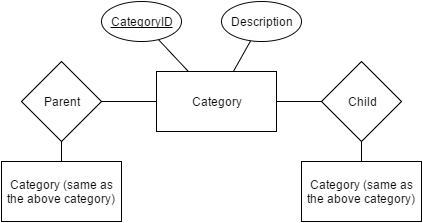

The diagram above was exported from draw.io. Its source (the exported page's mxGraphModel, read from the mxfile embedded in the PNG):
<mxGraphModel dx="1434" dy="726" grid="1" gridSize="10" guides="1" tooltips="1" connect="0" arrows="0" fold="1" page="1" pageScale="1" pageWidth="850" pageHeight="1100" background="#ffffff" math="0" shadow="0">
  <root>
    <mxCell id="0" />
    <mxCell id="1" parent="0" />
    <mxCell id="2" value="Category" style="whiteSpace=wrap;html=1;strokeWidth=1;" vertex="1" parent="1">
      <mxGeometry x="365" y="250" width="120" height="60" as="geometry" />
    </mxCell>
    <mxCell id="4" value="" style="endArrow=none;html=1;shadow=0;strokeColor=#000000;strokeWidth=1;endFill=0;" edge="1" parent="1" source="2" target="5">
      <mxGeometry width="50" height="50" relative="1" as="geometry">
        <mxPoint x="400" y="200" as="sourcePoint" />
        <mxPoint x="390" y="180" as="targetPoint" />
      </mxGeometry>
    </mxCell>
    <mxCell id="5" value="&lt;u&gt;CategoryID&lt;/u&gt;" style="ellipse;whiteSpace=wrap;html=1;" vertex="1" parent="1">
      <mxGeometry x="310" y="180" width="80" height="40" as="geometry" />
    </mxCell>
    <mxCell id="6" value="" style="endArrow=none;html=1;shadow=0;strokeColor=#000000;strokeWidth=1;endFill=0;" edge="1" parent="1" source="2" target="7">
      <mxGeometry width="50" height="50" relative="1" as="geometry">
        <mxPoint x="425" y="260" as="sourcePoint" />
        <mxPoint x="500" y="170" as="targetPoint" />
      </mxGeometry>
    </mxCell>
    <mxCell id="7" value="Description" style="ellipse;whiteSpace=wrap;html=1;" vertex="1" parent="1">
      <mxGeometry x="430" y="180" width="80" height="40" as="geometry" />
    </mxCell>
    <mxCell id="8" value="" style="endArrow=none;html=1;shadow=0;strokeColor=#000000;strokeWidth=1;endFill=0;" edge="1" parent="1" source="10" target="2">
      <mxGeometry width="50" height="50" relative="1" as="geometry">
        <mxPoint x="361" y="390" as="sourcePoint" />
        <mxPoint x="450" y="330" as="targetPoint" />
      </mxGeometry>
    </mxCell>
    <mxCell id="10" value="Parent" style="rhombus;whiteSpace=wrap;html=1;strokeWidth=1;" vertex="1" parent="1">
      <mxGeometry x="230" y="240" width="80" height="80" as="geometry" />
    </mxCell>
    <mxCell id="11" value="" style="endArrow=none;html=1;shadow=0;strokeColor=#000000;strokeWidth=1;endFill=0;" edge="1" parent="1" source="10" target="18">
      <mxGeometry width="50" height="50" relative="1" as="geometry">
        <mxPoint x="350" y="485" as="sourcePoint" />
        <mxPoint x="321.5" y="440" as="targetPoint" />
      </mxGeometry>
    </mxCell>
    <mxCell id="13" value="" style="endArrow=none;html=1;shadow=0;strokeColor=#000000;strokeWidth=1;endFill=0;" edge="1" parent="1" source="2" target="14">
      <mxGeometry width="50" height="50" relative="1" as="geometry">
        <mxPoint x="550" y="390" as="sourcePoint" />
        <mxPoint x="510" y="340" as="targetPoint" />
      </mxGeometry>
    </mxCell>
    <mxCell id="14" value="Child" style="rhombus;whiteSpace=wrap;html=1;" vertex="1" parent="1">
      <mxGeometry x="530" y="240" width="80" height="80" as="geometry" />
    </mxCell>
    <mxCell id="16" value="" style="endArrow=none;html=1;shadow=0;strokeColor=#000000;strokeWidth=1;endFill=0;" edge="1" parent="1" source="14" target="17">
      <mxGeometry width="50" height="50" relative="1" as="geometry">
        <mxPoint x="560" y="450" as="sourcePoint" />
        <mxPoint x="510" y="440" as="targetPoint" />
      </mxGeometry>
    </mxCell>
    <mxCell id="17" value="&lt;span&gt;Category (same as the above category)&lt;/span&gt;" style="whiteSpace=wrap;html=1;" vertex="1" parent="1">
      <mxGeometry x="510" y="340" width="120" height="60" as="geometry" />
    </mxCell>
    <mxCell id="18" value="&lt;span&gt;Category (same as the above category)&lt;/span&gt;" style="whiteSpace=wrap;html=1;" vertex="1" parent="1">
      <mxGeometry x="210" y="340" width="120" height="60" as="geometry" />
    </mxCell>
  </root>
</mxGraphModel>